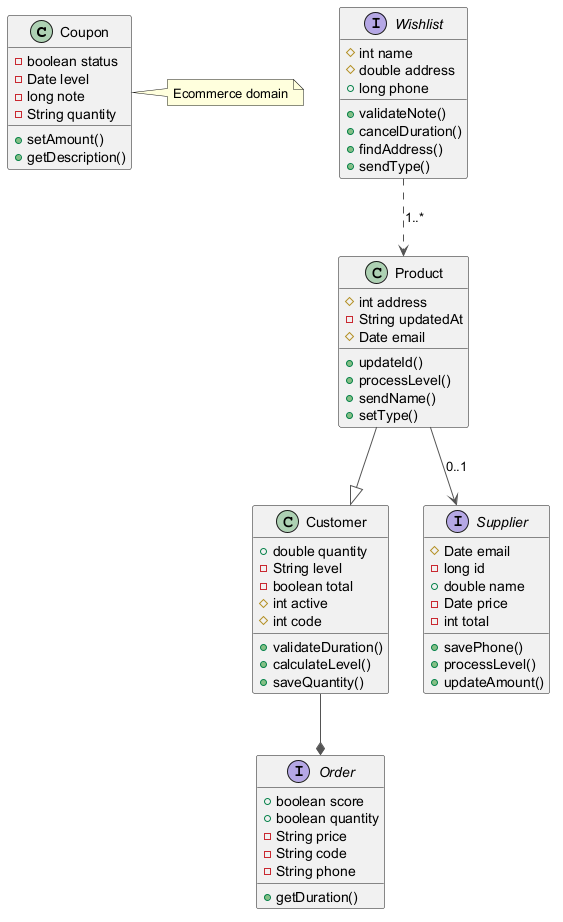

The diagram above was rendered by PlantUML. Its source (embedded in the PNG):
@startuml
skinparam ArrowColor #555555
class Coupon {
  -boolean status
  -Date level
  -long note
  -String quantity
  +setAmount()
  +getDescription()
}
interface Order {
  +boolean score
  +boolean quantity
  -String price
  -String code
  -String phone
  +getDuration()
}
class Customer {
  +double quantity
  -String level
  -boolean total
  #int active
  #int code
  +validateDuration()
  +calculateLevel()
  +saveQuantity()
}
class Product {
  #int address
  -String updatedAt
  #Date email
  +updateId()
  +processLevel()
  +sendName()
  +setType()
}
interface Supplier {
  #Date email
  -long id
  +double name
  -Date price
  -int total
  +savePhone()
  +processLevel()
  +updateAmount()
}
interface Wishlist {
  #int name
  #double address
  +long phone
  +validateNote()
  +cancelDuration()
  +findAddress()
  +sendType()
}
Product --> Supplier : "0..1"
Wishlist ..> Product : "1..*"
Customer --* Order
Product --|> Customer
note right of Coupon : Ecommerce domain
@enduml